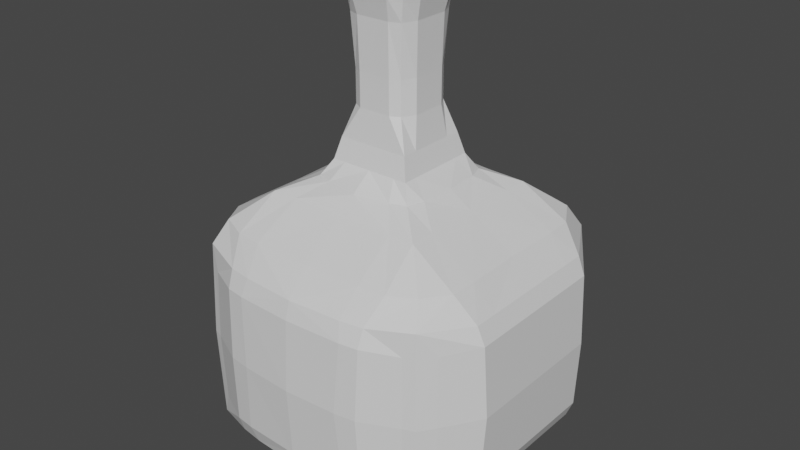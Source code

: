 # Source: Bottle_0.blend  (saved by Blender 2.80.75; exported with 4.5.12 LTS)
import bpy
from mathutils import Matrix  # noqa: F401  (used for matrix-valued properties, if any)

bpy.ops.wm.read_factory_settings(use_empty=True)
scene = bpy.context.scene
scene.name = 'Scene'

# ---- collections
col_collection = bpy.data.collections.new('Collection'); scene.collection.children.link(col_collection)

# ---- materials (node trees are filled in below, after node groups)
mat_material = bpy.data.materials.new('Material')
mat_material.alpha_threshold = 0.0
mat_material.use_transparent_shadow = False
mat_material.line_color = (0.0, 0.0, 0.0, 1.0)

# ---- material node trees
mat_material.use_nodes = True; mat_material.node_tree.nodes.clear()
_N = mat_material.node_tree.nodes; _L = mat_material.node_tree.links
n0 = _N.new('ShaderNodeOutputMaterial'); n0.name = 'Material Output'; n0.location = (300, 300)
n1 = _N.new('ShaderNodeBsdfPrincipled'); n1.name = 'Principled BSDF'; n1.location = (10, 300)
n1.distribution = 'GGX'
n1.subsurface_method = 'BURLEY'
n1.inputs[2].default_value = 0.4
n1.inputs[3].default_value = 1.45
n1.inputs[27].default_value = (0.0, 0.0, 0.0, 1.0)
n1.inputs[28].default_value = 1.0
_L.new(n1.outputs[0], n0.inputs[0])
n0.is_active_output = True

# ---- world
world_world = bpy.data.worlds.new('World'); scene.world = world_world
world_world.use_nodes = True; world_world.node_tree.nodes.clear()
_N = world_world.node_tree.nodes; _L = world_world.node_tree.links
n0 = _N.new('ShaderNodeOutputWorld'); n0.name = 'World Output'; n0.location = (300, 300)
n1 = _N.new('ShaderNodeBackground'); n1.name = 'Background'; n1.location = (10, 300)
n1.inputs[0].default_value = (0.05088, 0.05088, 0.05088, 1.0)
_L.new(n1.outputs[0], n0.inputs[0])
n0.is_active_output = True
world_world.color = (0.05088, 0.05088, 0.05088)
world_world.use_sun_shadow = False
world_world.sun_shadow_jitter_overblur = 0.0

# ---- meshes
me_cube = bpy.data.meshes.new('Cube')
me_cube.from_pydata([(-0.2156, 0.0, 1.7), (-0.228, 0.0, 1.185), (-0.1621, -0.1849, 1.325), (0.0, -0.2364, 1.185), (-0.228, -0.2364, 1.185), (0.0, -0.2268, 1.7), (-0.1786, -0.2007, 1.7), (-0.1621, -0.1849, 1.475), (0.0, -0.2173, 1.325), (0.0, -0.2173, 1.475), (-0.2077, 0.0, 1.475), (-0.2077, 0.0, 1.325), (0.0, -0.2608, 1.8), (-0.248, 0.0, 1.8), (-0.1983, -0.2147, 1.8), (-0.1345, -0.2364, 1.185), (-0.1078, -0.2268, 1.7), (-0.1039, -0.2173, 1.325), (-0.1039, -0.2173, 1.475), (-0.124, 0.0, 1.8), (-0.124, -0.2608, 1.8), (-0.228, -0.1386, 1.185), (-0.2156, -0.1134, 1.7), (-0.2077, -0.1087, 1.325), (-0.2077, -0.1087, 1.475), (0.0, -0.1304, 1.8), (-0.248, -0.1304, 1.8), (-0.1006, -0.09133, 1.8), (-0.1224, 0.0, 1.2), (0.0, 0.0, 1.2), (0.0, -0.1304, 1.2), (-0.1004, -0.1102, 1.2), (-0.4769, -0.9506, 0.3087), (-0.9799, 0.0, 0.6284), (-0.9799, -0.3696, 0.6284), (-0.9799, -0.4879, 0.6284), (-0.3731, -0.37, -0.2577), (-0.3692, -0.9463, -0.01095), (-0.8112, -0.3707, 0.8235), (-0.9324, -0.3447, -0.09071), (-0.7059, -0.7036, 0.8323), (-0.5423, -0.7731, 0.8235), (-0.4874, -0.9287, -0.01095), (0.0, -0.9639, -0.01095), (0.0, 0.0, -0.2577), (-0.3692, 0.0, 1.018), (-0.3221, -0.326, 1.018), (-0.5218, -0.6758, -0.2073), (-0.9799, -0.3696, -0.01095), (-0.3558, -0.2204, 1.018), (-0.6276, -0.6229, -0.2081), (0.0, -0.4036, 1.018), (-0.6982, 0.0, -0.2073), (-0.7631, -0.7912, 0.7287), (-0.2212, -0.3612, 1.018), (0.0, -0.932, -0.09071), (-0.8498, -0.7101, 0.3062), (-0.6984, -0.8233, -0.007171), (-0.4991, -0.37, -0.2577), (-0.5115, -0.3472, 0.9531), (-0.8031, 0.0, 0.8235), (-0.4874, -0.9287, 0.6284), (-0.3451, -0.91, -0.09071), (-0.5115, -0.5092, 0.9531), (-0.3731, -0.496, -0.2577), (-0.7789, -0.8082, 0.3057), (-0.5115, 0.0, 0.9531), (-0.3451, -0.91, 0.7085), (-0.3692, -0.9463, 0.6284), (-0.3731, 0.0, -0.2577), (-0.3738, -0.7935, 0.8235), (-0.9324, 0.0, -0.09071), (-0.4929, -0.888, -0.09071), (-0.9799, 0.0, -0.01095), (-0.4336, -0.6847, -0.2073), (-0.6984, -0.8233, 0.6195), (-0.8392, -0.6988, -0.007171), (-0.6982, -0.5171, -0.2073), (-0.4929, -0.888, 0.7085), (-0.9324, -0.3447, 0.7085), (-0.9324, -0.4924, 0.7085), (-0.9324, 0.0, 0.7085), (-0.3495, -0.5092, 0.9531), (-0.9799, -0.4879, -0.01095), (-0.9324, -0.4924, -0.09071), (-0.1782, -0.2691, 1.089), (0.0, -0.2691, 1.089), (-0.2623, -0.1811, 1.089), (-0.2623, -0.2691, 1.089), (-0.2623, 0.0, 1.089), (-0.4991, 0.0, -0.2577), (0.0, -0.9639, 0.6284), (-0.4991, -0.496, -0.2577), (0.0, -0.37, -0.2577), (-0.8392, -0.6988, 0.6195), (-0.8047, -0.5369, 0.8235), (-0.6982, -0.4289, -0.2073), (-0.7631, -0.7912, -0.1173), (0.0, -0.8008, 0.8235), (0.0, -0.932, 0.7085), (0.0, -0.5092, 0.9531), (0.0, -0.6935, -0.2073), (-0.709, -0.8346, 0.3062), (0.0, -0.496, -0.2577), (-0.1782, -0.2691, 1.089), (0.0, -0.2691, 1.089), (-0.2623, -0.1811, 1.089), (-0.2623, -0.2691, 1.089), (-0.2623, 0.0, 1.089), (0.0, -0.9893, 0.3087), (-0.3411, -0.9699, 0.3087), (-1.005, 0.0, 0.3087), (-1.005, -0.3423, 0.3087), (-1.005, -0.4781, 0.3087)], [], [(24, 7, 6, 22), (16, 5, 12, 20), (18, 9, 5, 16), (15, 3, 8, 17), (17, 8, 9, 18), (21, 4, 2, 23), (23, 2, 7, 24), (27, 26, 14, 20), (22, 6, 14, 26), (25, 27, 20, 12), (2, 17, 18, 7), (4, 15, 17, 2), (7, 18, 16, 6), (6, 16, 20, 14), (19, 27, 31, 28), (0, 22, 26, 13), (19, 13, 26, 27), (11, 23, 24, 10), (1, 21, 23, 11), (10, 24, 22, 0), (21, 1, 89, 87), (4, 21, 87, 88), (15, 4, 88, 85), (3, 15, 85, 86), (29, 28, 31, 30), (27, 25, 30, 31), (112, 34, 33, 111), (56, 94, 35, 113), (76, 56, 113, 83), (48, 112, 111, 73), (65, 97, 57, 102), (99, 67, 68, 91), (109, 91, 68, 110), (43, 109, 110, 37), (37, 110, 32, 42), (110, 68, 61, 32), (32, 61, 75, 102), (42, 32, 102, 57), (80, 95, 38, 79), (79, 81, 33, 34), (69, 44, 93, 36), (66, 60, 38, 59), (80, 79, 34, 35), (77, 84, 39, 96), (66, 59, 49, 45), (52, 90, 58, 96), (90, 69, 36, 58), (92, 64, 74, 47), (58, 36, 64, 92), (101, 55, 62, 74), (72, 62, 37, 42), (62, 55, 43, 37), (99, 98, 70, 67), (100, 82, 70, 98), (63, 82, 54, 46), (82, 100, 51, 54), (82, 63, 41, 70), (67, 70, 41, 78), (97, 72, 42, 57), (77, 92, 47, 50), (96, 58, 92, 77), (59, 63, 46, 49), (78, 53, 75, 61), (74, 62, 72, 47), (96, 39, 71, 52), (47, 72, 97, 50), (50, 97, 84, 77), (53, 65, 102, 75), (71, 39, 48, 73), (39, 84, 83, 48), (59, 38, 95, 63), (53, 40, 95, 80), (65, 53, 94, 56), (36, 93, 103, 64), (64, 103, 101, 74), (67, 78, 61, 68), (53, 80, 35, 94), (79, 38, 60, 81), (78, 41, 40, 53), (63, 95, 40, 41), (88, 87, 106, 107), (86, 85, 104, 105), (87, 89, 108, 106), (85, 88, 107, 104), (105, 104, 54, 51), (106, 108, 45, 49), (104, 107, 46, 54), (107, 106, 49, 46), (113, 35, 34, 112), (83, 113, 112, 48), (84, 97, 76, 83), (97, 65, 56, 76)])
_uv = me_cube.uv_layers.new(name='UVMap')
_uv.uv.foreach_set('vector', [0.5625, 0.1562, 0.5625, 0.1875, 0.5625, 0.1875, 0.5625, 0.1562, 0.5312, 0.1875, 0.5, 0.1875, 0.5, 0.1875, 0.5312, 0.1875, 0.5312, 0.1875, 0.5, 0.1875, 0.5, 0.1875, 0.5312, 0.1875, 0.5313, 0.1875, 0.5, 0.1875, 0.5, 0.1875, 0.5312, 0.1875, 0.5312, 0.1875, 0.5, 0.1875, 0.5, 0.1875, 0.5312, 0.1875, 0.5625, 0.1562, 0.5625, 0.1875, 0.5625, 0.1875, 0.5625, 0.1562, 0.5625, 0.1562, 0.5625, 0.1875, 0.5625, 0.1875, 0.5625, 0.1562, 0.5312, 0.1562, 0.5625, 0.1562, 0.5625, 0.1875, 0.5312, 0.1875, 0.5625, 0.1562, 0.5625, 0.1875, 0.5625, 0.1875, 0.5625, 0.1562, 0.5, 0.1562, 0.5312, 0.1562, 0.5312, 0.1875, 0.5, 0.1875, 0.5625, 0.1875, 0.5312, 0.1875, 0.5312, 0.1875, 0.5625, 0.1875, 0.5625, 0.1875, 0.5313, 0.1875, 0.5312, 0.1875, 0.5625, 0.1875, 0.5625, 0.1875, 0.5312, 0.1875, 0.5312, 0.1875, 0.5625, 0.1875, 0.5625, 0.1875, 0.5312, 0.1875, 0.5312, 0.1875, 0.5625, 0.1875, 0.5312, 0.125, 0.5312, 0.1562, 0.5312, 0.1562, 0.5312, 0.125, 0.5625, 0.125, 0.5625, 0.1562, 0.5625, 0.1562, 0.5625, 0.125, 0.5312, 0.125, 0.5625, 0.125, 0.5625, 0.1562, 0.5312, 0.1562, 0.5625, 0.125, 0.5625, 0.1562, 0.5625, 0.1562, 0.5625, 0.125, 0.5625, 0.125, 0.5625, 0.1562, 0.5625, 0.1562, 0.5625, 0.125, 0.5625, 0.125, 0.5625, 0.1562, 0.5625, 0.1562, 0.5625, 0.125, 0.5625, 0.1562, 0.5625, 0.125, 0.5625, 0.125, 0.5625, 0.1562, 0.5625, 0.1875, 0.5625, 0.1562, 0.5625, 0.1562, 0.5625, 0.1875, 0.5313, 0.1875, 0.5625, 0.1875, 0.5625, 0.1875, 0.5313, 0.1875, 0.5, 0.1875, 0.5313, 0.1875, 0.5313, 0.1875, 0.5, 0.1875, 0.5, 0.125, 0.5312, 0.125, 0.5312, 0.1562, 0.5, 0.1562, 0.5312, 0.1562, 0.5, 0.1562, 0.5, 0.1562, 0.5312, 0.1562, 0.5, 0.5938, 0.5625, 0.5938, 0.5625, 0.625, 0.5, 0.625, 0.5, 0.5, 0.5625, 0.5, 0.5625, 0.5625, 0.5, 0.5625, 0.4375, 0.5, 0.5, 0.5, 0.5, 0.5625, 0.4375, 0.5625, 0.4375, 0.5938, 0.5, 0.5938, 0.5, 0.625, 0.4375, 0.625, 0.5, 0.5, 0.4375, 0.5, 0.4375, 0.5, 0.5, 0.5, 0.5625, 0.375, 0.5625, 0.4062, 0.5625, 0.4062, 0.5625, 0.375, 0.5, 0.375, 0.5625, 0.375, 0.5625, 0.4062, 0.5, 0.4062, 0.4375, 0.375, 0.5, 0.375, 0.5, 0.4062, 0.4375, 0.4062, 0.4375, 0.4062, 0.5, 0.4062, 0.5, 0.4375, 0.4375, 0.4375, 0.5, 0.4062, 0.5625, 0.4062, 0.5625, 0.4375, 0.5, 0.4375, 0.5, 0.4375, 0.5625, 0.4375, 0.5625, 0.5, 0.5, 0.5, 0.4375, 0.4375, 0.5, 0.4375, 0.5, 0.5, 0.4375, 0.5, 0.5625, 0.5625, 0.625, 0.5625, 0.625, 0.5938, 0.5625, 0.5938, 0.5625, 0.5938, 0.5625, 0.625, 0.5625, 0.625, 0.5625, 0.5938, 0.4688, 0.875, 0.5, 0.875, 0.5, 0.9062, 0.4688, 0.9062, 0.5625, 0.125, 0.625, 0.125, 0.625, 0.1562, 0.5625, 0.1562, 0.5625, 0.5625, 0.5625, 0.5938, 0.5625, 0.5938, 0.5625, 0.5625, 0.375, 0.5625, 0.4375, 0.5625, 0.4375, 0.5938, 0.375, 0.5938, 0.5625, 0.125, 0.5625, 0.1562, 0.5625, 0.1562, 0.5625, 0.125, 0.375, 0.875, 0.4375, 0.875, 0.4375, 0.9062, 0.375, 0.9062, 0.4375, 0.875, 0.4688, 0.875, 0.4688, 0.9062, 0.4375, 0.9062, 0.4375, 0.9375, 0.4688, 0.9375, 0.4688, 1.0, 0.4375, 1.0, 0.4375, 0.9062, 0.4688, 0.9062, 0.4688, 0.9375, 0.4375, 0.9375, 0.375, 0.375, 0.4375, 0.375, 0.4375, 0.4062, 0.375, 0.4062, 0.4375, 0.4375, 0.4375, 0.4062, 0.4375, 0.4062, 0.4375, 0.4375, 0.4375, 0.4062, 0.4375, 0.375, 0.4375, 0.375, 0.4375, 0.4062, 0.5625, 0.375, 0.625, 0.375, 0.625, 0.4062, 0.5625, 0.4062, 0.5, 0.1875, 0.5312, 0.1875, 0.5312, 0.25, 0.5, 0.25, 0.5625, 0.1875, 0.5312, 0.1875, 0.5313, 0.1875, 0.5625, 0.1875, 0.5312, 0.1875, 0.5, 0.1875, 0.5, 0.1875, 0.5313, 0.1875, 0.5312, 0.1875, 0.5625, 0.1875, 0.5625, 0.25, 0.5312, 0.25, 0.5625, 0.4062, 0.625, 0.4062, 0.625, 0.4375, 0.5625, 0.4375, 0.4375, 0.5, 0.4375, 0.4375, 0.4375, 0.4375, 0.4375, 0.5, 0.375, 0.9375, 0.4375, 0.9375, 0.4375, 1.0, 0.375, 1.0, 0.375, 0.9062, 0.4375, 0.9062, 0.4375, 0.9375, 0.375, 0.9375, 0.5625, 0.1562, 0.5625, 0.1875, 0.5625, 0.1875, 0.5625, 0.1562, 0.5625, 0.4375, 0.5625, 0.5, 0.5625, 0.5, 0.5625, 0.4375, 0.375, 0.4062, 0.4375, 0.4062, 0.4375, 0.4375, 0.375, 0.4375, 0.375, 0.5938, 0.4375, 0.5938, 0.4375, 0.625, 0.375, 0.625, 0.375, 0.4375, 0.4375, 0.4375, 0.4375, 0.5, 0.375, 0.5, 0.375, 0.5, 0.4375, 0.5, 0.4375, 0.5625, 0.375, 0.5625, 0.5625, 0.5, 0.5, 0.5, 0.5, 0.5, 0.5625, 0.5, 0.4375, 0.625, 0.4375, 0.5938, 0.4375, 0.5938, 0.4375, 0.625, 0.4375, 0.5938, 0.4375, 0.5625, 0.4375, 0.5625, 0.4375, 0.5938, 0.5625, 0.1562, 0.625, 0.1562, 0.625, 0.1875, 0.5625, 0.1875, 0.5625, 0.5, 0.625, 0.5, 0.625, 0.5625, 0.5625, 0.5625, 0.5, 0.5, 0.5625, 0.5, 0.5625, 0.5, 0.5, 0.5, 0.4688, 0.9062, 0.5, 0.9062, 0.5, 0.9375, 0.4688, 0.9375, 0.4688, 0.9375, 0.5, 0.9375, 0.5, 1.0, 0.4688, 1.0, 0.5625, 0.4062, 0.5625, 0.4375, 0.5625, 0.4375, 0.5625, 0.4062, 0.5625, 0.5, 0.5625, 0.5625, 0.5625, 0.5625, 0.5625, 0.5, 0.5625, 0.5938, 0.625, 0.5938, 0.625, 0.625, 0.5625, 0.625, 0.5625, 0.4375, 0.625, 0.4375, 0.625, 0.5, 0.5625, 0.5, 0.5625, 0.1875, 0.625, 0.1875, 0.625, 0.25, 0.5625, 0.25, 0.5625, 0.1875, 0.5625, 0.1562, 0.5625, 0.1562, 0.5625, 0.1875, 0.5, 0.1875, 0.5313, 0.1875, 0.5313, 0.1875, 0.5, 0.1875, 0.5625, 0.1562, 0.5625, 0.125, 0.5625, 0.125, 0.5625, 0.1562, 0.5313, 0.1875, 0.5625, 0.1875, 0.5625, 0.1875, 0.5313, 0.1875, 0.5, 0.1875, 0.5313, 0.1875, 0.5313, 0.1875, 0.5, 0.1875, 0.5625, 0.1562, 0.5625, 0.125, 0.5625, 0.125, 0.5625, 0.1562, 0.5313, 0.1875, 0.5625, 0.1875, 0.5625, 0.1875, 0.5313, 0.1875, 0.5625, 0.1875, 0.5625, 0.1562, 0.5625, 0.1562, 0.5625, 0.1875, 0.5, 0.5625, 0.5625, 0.5625, 0.5625, 0.5938, 0.5, 0.5938, 0.4375, 0.5625, 0.5, 0.5625, 0.5, 0.5938, 0.4375, 0.5938, 0.4375, 0.5625, 0.4375, 0.5, 0.4375, 0.5, 0.4375, 0.5625, 0.4375, 0.5, 0.5, 0.5, 0.5, 0.5, 0.4375, 0.5])
me_cube.materials.append(mat_material)
me_cube.use_remesh_preserve_volume = False
me_cube.use_remesh_preserve_attributes = False
me_cube.use_mirror_vertex_groups = False
me_cube.update()

# ---- objects
ob_cube = bpy.data.objects.new('Cube', me_cube)

# ---- transforms, parenting, visibility, modifiers, constraints
ob_cube.location = (0.0, 0.0, 0.0)
ob_cube.scale = (0.64, 0.64, 0.9)
ob_cube.lock_rotations_4d = False
ob_cube.empty_display_type = 'ARROWS'
ob_cube.lineart.crease_threshold = 0.0
_m = ob_cube.modifiers.new('Mirror', 'MIRROR')
_m.use_axis = (True, True, False)
_m.use_clip = True

# ---- collection membership
col_collection.objects.link(ob_cube)

# ---- scene / render settings (as saved in the file)
scene.frame_start = 1; scene.frame_end = 250; scene.frame_set(1)
scene.render.engine = 'BLENDER_EEVEE_NEXT'
scene.cycles.use_denoising = False
scene.cycles.samples = 128
scene.cycles.sampling_pattern = 'TABULATED_SOBOL'
scene.cycles.use_adaptive_sampling = False
scene.cycles.use_light_tree = False
scene.view_settings.view_transform = 'Filmic'
bpy.context.view_layer.update()

# ---- added for rendering (the .blend has no active camera and no usable light): camera, sun
cam_auto = bpy.data.cameras.new('AutoCamera')
cam_auto.lens = 50.0
cam_auto.sensor_width = 36.0
cam_auto.clip_end = 1000.0
ob_auto_camera = bpy.data.objects.new('AutoCamera', cam_auto)
scene.collection.objects.link(ob_auto_camera)
ob_auto_camera.location = (2.39245, -2.87094, 2.60798)
ob_auto_camera.rotation_euler = (1.09748, -7.21219e-08, 0.694738)
scene.camera = ob_auto_camera
light_auto_sun = bpy.data.lights.new('AutoSun', 'SUN')
light_auto_sun.energy = 3.0
light_auto_sun.angle = 0.0523599
ob_auto_sun = bpy.data.objects.new('AutoSun', light_auto_sun)
scene.collection.objects.link(ob_auto_sun)
ob_auto_sun.rotation_euler = (0.872665, 0.174533, 0.523599)
bpy.context.view_layer.update()
